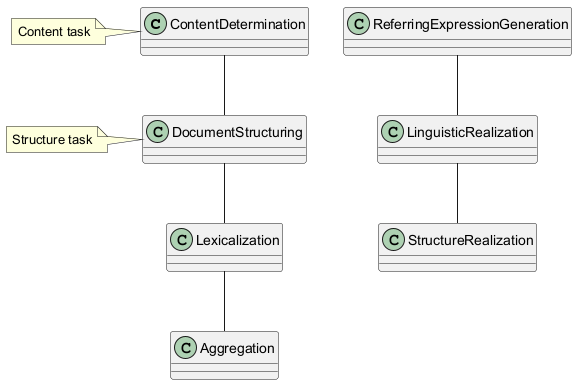

The diagram above was rendered by PlantUML. Its source (embedded in the PNG):
@startuml
class ContentDetermination
class DocumentStructuring
class Lexicalization
class Aggregation
class ReferringExpressionGeneration
class LinguisticRealization
class StructureRealization

ContentDetermination -- DocumentStructuring
DocumentStructuring -- Lexicalization
Lexicalization -- Aggregation
ReferringExpressionGeneration -- LinguisticRealization
LinguisticRealization -- StructureRealization

note left of ContentDetermination: Content task
note left of DocumentStructuring: Structure task
@enduml